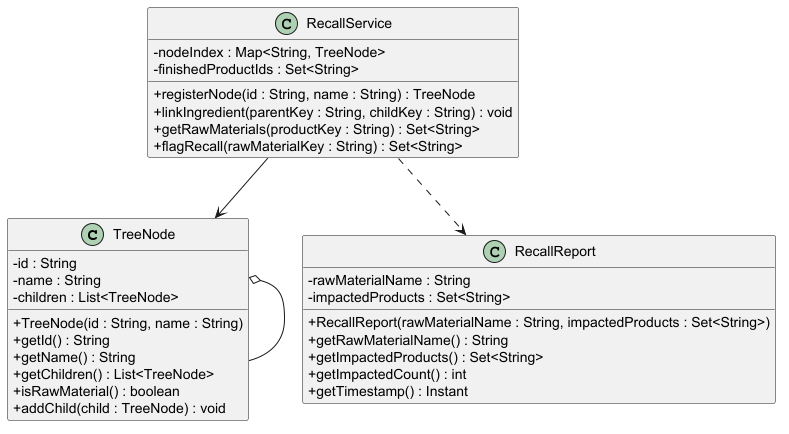

The diagram above was rendered by PlantUML. Its source (embedded in the PNG):
@startuml
skinparam classAttributeIconSize 0

class TreeNode {
  - id : String
  - name : String
  - children : List<TreeNode>
  + TreeNode(id : String, name : String)
  + getId() : String
  + getName() : String
  + getChildren() : List<TreeNode>
  + isRawMaterial() : boolean
  + addChild(child : TreeNode) : void
}

class RecallReport {
  - rawMaterialName : String
  - impactedProducts : Set<String>
  + RecallReport(rawMaterialName : String, impactedProducts : Set<String>)
  + getRawMaterialName() : String
  + getImpactedProducts() : Set<String>
  + getImpactedCount() : int
  + getTimestamp() : Instant
}

class RecallService {
  - nodeIndex : Map<String, TreeNode>
  - finishedProductIds : Set<String>
  + registerNode(id : String, name : String) : TreeNode
  + linkIngredient(parentKey : String, childKey : String) : void
  + getRawMaterials(productKey : String) : Set<String>
  + flagRecall(rawMaterialKey : String) : Set<String>
}

TreeNode  o--  TreeNode
RecallService  -->  TreeNode
RecallService ..> RecallReport
@enduml